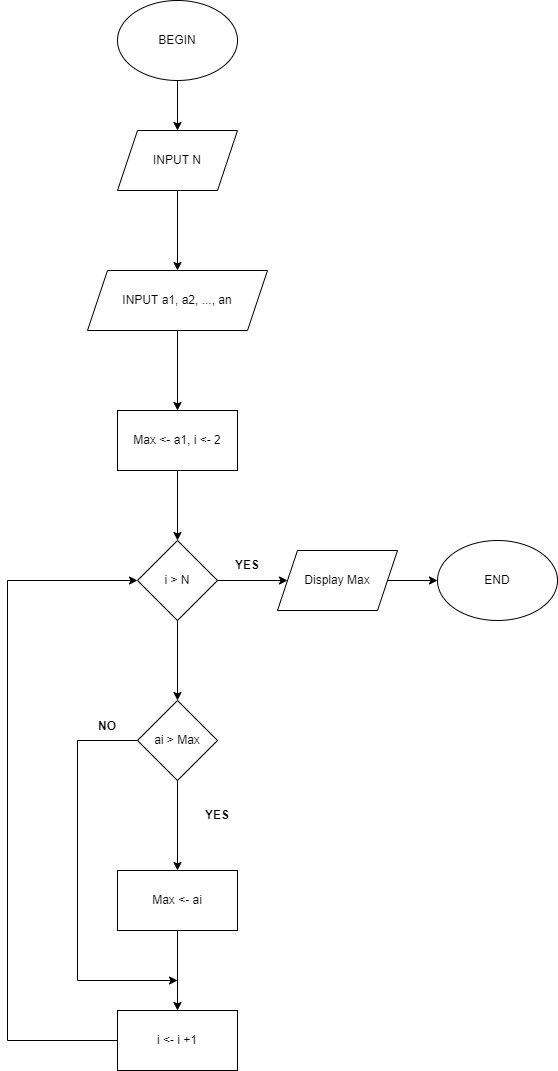

The diagram above was exported from draw.io. Its source (the exported page's mxGraphModel, read from the mxfile embedded in the PNG):
<mxGraphModel dx="868" dy="450" grid="1" gridSize="10" guides="1" tooltips="1" connect="1" arrows="1" fold="1" page="1" pageScale="1" pageWidth="827" pageHeight="1169" math="0" shadow="0">
  <root>
    <mxCell id="WIyWlLk6GJQsqaUBKTNV-0" />
    <mxCell id="WIyWlLk6GJQsqaUBKTNV-1" parent="WIyWlLk6GJQsqaUBKTNV-0" />
    <mxCell id="Jp5KJ14qsDUyjKzmNRRk-2" value="" style="edgeStyle=orthogonalEdgeStyle;rounded=0;orthogonalLoop=1;jettySize=auto;html=1;" parent="WIyWlLk6GJQsqaUBKTNV-1" source="Jp5KJ14qsDUyjKzmNRRk-0" target="Jp5KJ14qsDUyjKzmNRRk-1" edge="1">
      <mxGeometry relative="1" as="geometry" />
    </mxCell>
    <mxCell id="Jp5KJ14qsDUyjKzmNRRk-0" value="BEGIN" style="ellipse;whiteSpace=wrap;html=1;" parent="WIyWlLk6GJQsqaUBKTNV-1" vertex="1">
      <mxGeometry x="350" y="90" width="120" height="80" as="geometry" />
    </mxCell>
    <mxCell id="iHqHOrMmOccH2BzNa6qd-13" value="" style="edgeStyle=orthogonalEdgeStyle;rounded=0;orthogonalLoop=1;jettySize=auto;html=1;" edge="1" parent="WIyWlLk6GJQsqaUBKTNV-1" source="Jp5KJ14qsDUyjKzmNRRk-1" target="iHqHOrMmOccH2BzNa6qd-12">
      <mxGeometry relative="1" as="geometry" />
    </mxCell>
    <mxCell id="Jp5KJ14qsDUyjKzmNRRk-1" value="INPUT N" style="shape=parallelogram;perimeter=parallelogramPerimeter;whiteSpace=wrap;html=1;fixedSize=1;" parent="WIyWlLk6GJQsqaUBKTNV-1" vertex="1">
      <mxGeometry x="350" y="220" width="120" height="60" as="geometry" />
    </mxCell>
    <mxCell id="iHqHOrMmOccH2BzNa6qd-17" value="" style="edgeStyle=orthogonalEdgeStyle;rounded=0;orthogonalLoop=1;jettySize=auto;html=1;" edge="1" parent="WIyWlLk6GJQsqaUBKTNV-1" source="iHqHOrMmOccH2BzNa6qd-12" target="iHqHOrMmOccH2BzNa6qd-16">
      <mxGeometry relative="1" as="geometry" />
    </mxCell>
    <mxCell id="iHqHOrMmOccH2BzNa6qd-12" value="INPUT a1, a2, ..., an" style="shape=parallelogram;perimeter=parallelogramPerimeter;whiteSpace=wrap;html=1;fixedSize=1;" vertex="1" parent="WIyWlLk6GJQsqaUBKTNV-1">
      <mxGeometry x="320" y="360" width="180" height="60" as="geometry" />
    </mxCell>
    <mxCell id="iHqHOrMmOccH2BzNa6qd-19" value="" style="edgeStyle=orthogonalEdgeStyle;rounded=0;orthogonalLoop=1;jettySize=auto;html=1;" edge="1" parent="WIyWlLk6GJQsqaUBKTNV-1" source="iHqHOrMmOccH2BzNa6qd-16" target="iHqHOrMmOccH2BzNa6qd-18">
      <mxGeometry relative="1" as="geometry" />
    </mxCell>
    <mxCell id="iHqHOrMmOccH2BzNa6qd-16" value="&lt;span&gt;Max &amp;lt;- a1, i &amp;lt;- 2&lt;/span&gt;" style="whiteSpace=wrap;html=1;" vertex="1" parent="WIyWlLk6GJQsqaUBKTNV-1">
      <mxGeometry x="350" y="500" width="120" height="60" as="geometry" />
    </mxCell>
    <mxCell id="iHqHOrMmOccH2BzNa6qd-23" value="" style="edgeStyle=orthogonalEdgeStyle;rounded=0;orthogonalLoop=1;jettySize=auto;html=1;" edge="1" parent="WIyWlLk6GJQsqaUBKTNV-1" source="iHqHOrMmOccH2BzNa6qd-18" target="iHqHOrMmOccH2BzNa6qd-22">
      <mxGeometry relative="1" as="geometry" />
    </mxCell>
    <mxCell id="iHqHOrMmOccH2BzNa6qd-27" value="" style="edgeStyle=orthogonalEdgeStyle;rounded=0;orthogonalLoop=1;jettySize=auto;html=1;" edge="1" parent="WIyWlLk6GJQsqaUBKTNV-1" source="iHqHOrMmOccH2BzNa6qd-18" target="iHqHOrMmOccH2BzNa6qd-26">
      <mxGeometry relative="1" as="geometry" />
    </mxCell>
    <mxCell id="iHqHOrMmOccH2BzNa6qd-18" value="i &amp;gt; N" style="rhombus;whiteSpace=wrap;html=1;" vertex="1" parent="WIyWlLk6GJQsqaUBKTNV-1">
      <mxGeometry x="370" y="630" width="80" height="80" as="geometry" />
    </mxCell>
    <mxCell id="iHqHOrMmOccH2BzNa6qd-38" style="edgeStyle=orthogonalEdgeStyle;rounded=0;orthogonalLoop=1;jettySize=auto;html=1;entryX=0;entryY=0.5;entryDx=0;entryDy=0;" edge="1" parent="WIyWlLk6GJQsqaUBKTNV-1" source="iHqHOrMmOccH2BzNa6qd-22" target="iHqHOrMmOccH2BzNa6qd-37">
      <mxGeometry relative="1" as="geometry" />
    </mxCell>
    <mxCell id="iHqHOrMmOccH2BzNa6qd-22" value="Display Max" style="shape=parallelogram;perimeter=parallelogramPerimeter;whiteSpace=wrap;html=1;fixedSize=1;" vertex="1" parent="WIyWlLk6GJQsqaUBKTNV-1">
      <mxGeometry x="510" y="640" width="120" height="60" as="geometry" />
    </mxCell>
    <mxCell id="iHqHOrMmOccH2BzNa6qd-25" value="&lt;b&gt;YES&lt;/b&gt;" style="text;html=1;strokeColor=none;fillColor=none;align=center;verticalAlign=middle;whiteSpace=wrap;rounded=0;" vertex="1" parent="WIyWlLk6GJQsqaUBKTNV-1">
      <mxGeometry x="450" y="640" width="60" height="30" as="geometry" />
    </mxCell>
    <mxCell id="iHqHOrMmOccH2BzNa6qd-29" value="" style="edgeStyle=orthogonalEdgeStyle;rounded=0;orthogonalLoop=1;jettySize=auto;html=1;" edge="1" parent="WIyWlLk6GJQsqaUBKTNV-1" source="iHqHOrMmOccH2BzNa6qd-26" target="iHqHOrMmOccH2BzNa6qd-28">
      <mxGeometry relative="1" as="geometry" />
    </mxCell>
    <mxCell id="iHqHOrMmOccH2BzNa6qd-36" style="edgeStyle=orthogonalEdgeStyle;rounded=0;orthogonalLoop=1;jettySize=auto;html=1;" edge="1" parent="WIyWlLk6GJQsqaUBKTNV-1" source="iHqHOrMmOccH2BzNa6qd-26">
      <mxGeometry relative="1" as="geometry">
        <mxPoint x="410" y="1070" as="targetPoint" />
        <Array as="points">
          <mxPoint x="310" y="830" />
          <mxPoint x="310" y="1070" />
        </Array>
      </mxGeometry>
    </mxCell>
    <mxCell id="iHqHOrMmOccH2BzNa6qd-26" value="ai &amp;gt; Max" style="rhombus;whiteSpace=wrap;html=1;" vertex="1" parent="WIyWlLk6GJQsqaUBKTNV-1">
      <mxGeometry x="370" y="790" width="80" height="80" as="geometry" />
    </mxCell>
    <mxCell id="iHqHOrMmOccH2BzNa6qd-32" value="" style="edgeStyle=orthogonalEdgeStyle;rounded=0;orthogonalLoop=1;jettySize=auto;html=1;" edge="1" parent="WIyWlLk6GJQsqaUBKTNV-1" source="iHqHOrMmOccH2BzNa6qd-28" target="iHqHOrMmOccH2BzNa6qd-31">
      <mxGeometry relative="1" as="geometry" />
    </mxCell>
    <mxCell id="iHqHOrMmOccH2BzNa6qd-28" value="Max &amp;lt;- ai" style="whiteSpace=wrap;html=1;" vertex="1" parent="WIyWlLk6GJQsqaUBKTNV-1">
      <mxGeometry x="350" y="960" width="120" height="60" as="geometry" />
    </mxCell>
    <mxCell id="iHqHOrMmOccH2BzNa6qd-30" value="&lt;b&gt;YES&lt;/b&gt;" style="text;html=1;strokeColor=none;fillColor=none;align=center;verticalAlign=middle;whiteSpace=wrap;rounded=0;" vertex="1" parent="WIyWlLk6GJQsqaUBKTNV-1">
      <mxGeometry x="420" y="890" width="60" height="30" as="geometry" />
    </mxCell>
    <mxCell id="iHqHOrMmOccH2BzNa6qd-33" style="edgeStyle=orthogonalEdgeStyle;rounded=0;orthogonalLoop=1;jettySize=auto;html=1;entryX=0;entryY=0.5;entryDx=0;entryDy=0;" edge="1" parent="WIyWlLk6GJQsqaUBKTNV-1" source="iHqHOrMmOccH2BzNa6qd-31" target="iHqHOrMmOccH2BzNa6qd-18">
      <mxGeometry relative="1" as="geometry">
        <Array as="points">
          <mxPoint x="240" y="1130" />
          <mxPoint x="240" y="670" />
        </Array>
      </mxGeometry>
    </mxCell>
    <mxCell id="iHqHOrMmOccH2BzNa6qd-31" value="i &amp;lt;- i +1" style="whiteSpace=wrap;html=1;" vertex="1" parent="WIyWlLk6GJQsqaUBKTNV-1">
      <mxGeometry x="350" y="1100" width="120" height="60" as="geometry" />
    </mxCell>
    <mxCell id="iHqHOrMmOccH2BzNa6qd-34" value="&lt;b&gt;NO&lt;/b&gt;" style="text;html=1;strokeColor=none;fillColor=none;align=center;verticalAlign=middle;whiteSpace=wrap;rounded=0;" vertex="1" parent="WIyWlLk6GJQsqaUBKTNV-1">
      <mxGeometry x="310" y="801" width="60" height="30" as="geometry" />
    </mxCell>
    <mxCell id="iHqHOrMmOccH2BzNa6qd-37" value="END" style="ellipse;whiteSpace=wrap;html=1;" vertex="1" parent="WIyWlLk6GJQsqaUBKTNV-1">
      <mxGeometry x="670" y="630" width="120" height="80" as="geometry" />
    </mxCell>
  </root>
</mxGraphModel>